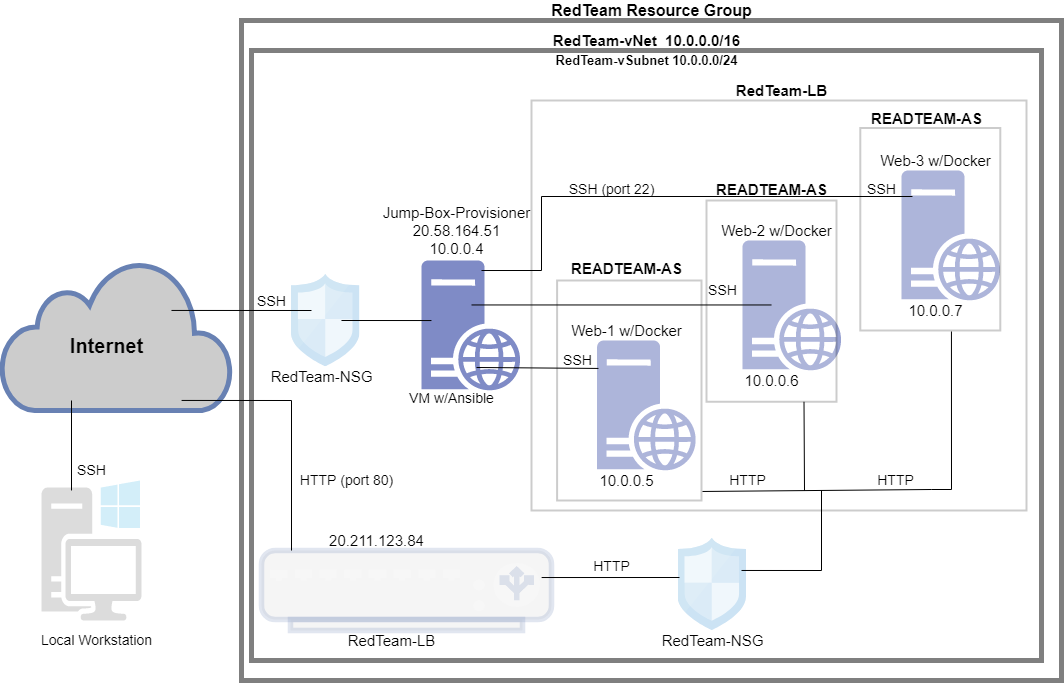

The diagram above was exported from draw.io. Its source (the exported page's mxGraphModel, read from the mxfile embedded in the PNG):
<mxGraphModel dx="1038" dy="489" grid="1" gridSize="10" guides="1" tooltips="1" connect="1" arrows="1" fold="1" page="1" pageScale="1" pageWidth="850" pageHeight="1100" math="0" shadow="0">
  <root>
    <mxCell id="0" />
    <mxCell id="1" parent="0" />
    <mxCell id="6YR0T9kkUch3uBSzHtnV-1" value="" style="html=1;outlineConnect=0;fillColor=#CCCCCC;strokeColor=#6881B3;gradientColor=none;gradientDirection=north;strokeWidth=2;shape=mxgraph.networks.cloud;fontColor=#ffffff;" parent="1" vertex="1">
      <mxGeometry x="10" y="330" width="230" height="150" as="geometry" />
    </mxCell>
    <mxCell id="6YR0T9kkUch3uBSzHtnV-4" value="" style="rounded=0;whiteSpace=wrap;html=1;opacity=50;strokeWidth=5;glass=0;shadow=0;sketch=0;fillColor=#FFFFFF;strokeColor=#000000;" parent="1" vertex="1">
      <mxGeometry x="250" y="90" width="820" height="660" as="geometry" />
    </mxCell>
    <mxCell id="6YR0T9kkUch3uBSzHtnV-6" value="" style="rounded=0;whiteSpace=wrap;html=1;shadow=0;glass=0;sketch=0;strokeColor=#000000;strokeWidth=5;fillColor=#FFFFFF;opacity=50;" parent="1" vertex="1">
      <mxGeometry x="260" y="120" width="790" height="610" as="geometry" />
    </mxCell>
    <mxCell id="6YR0T9kkUch3uBSzHtnV-7" value="" style="sketch=0;aspect=fixed;pointerEvents=1;shadow=0;dashed=0;html=1;strokeColor=none;labelPosition=center;verticalLabelPosition=bottom;verticalAlign=top;align=center;fillColor=#00188D;shape=mxgraph.mscae.enterprise.web_server;rounded=0;glass=0;opacity=50;" parent="1" vertex="1">
      <mxGeometry x="430" y="330" width="98.8" height="130" as="geometry" />
    </mxCell>
    <mxCell id="6YR0T9kkUch3uBSzHtnV-8" value="" style="sketch=0;aspect=fixed;pointerEvents=1;shadow=0;dashed=0;html=1;strokeColor=none;labelPosition=center;verticalLabelPosition=bottom;verticalAlign=top;align=center;fillColor=#00188D;shape=mxgraph.mscae.enterprise.web_server;rounded=0;glass=0;opacity=50;" parent="1" vertex="1">
      <mxGeometry x="605.6" y="410" width="98.8" height="130" as="geometry" />
    </mxCell>
    <mxCell id="6YR0T9kkUch3uBSzHtnV-9" value="" style="sketch=0;aspect=fixed;pointerEvents=1;shadow=0;dashed=0;html=1;strokeColor=none;labelPosition=center;verticalLabelPosition=bottom;verticalAlign=top;align=center;fillColor=#00188D;shape=mxgraph.mscae.enterprise.web_server;rounded=0;glass=0;opacity=50;" parent="1" vertex="1">
      <mxGeometry x="751" y="310" width="98.8" height="130" as="geometry" />
    </mxCell>
    <mxCell id="6YR0T9kkUch3uBSzHtnV-10" value="" style="sketch=0;aspect=fixed;pointerEvents=1;shadow=0;dashed=0;html=1;strokeColor=none;labelPosition=center;verticalLabelPosition=bottom;verticalAlign=top;align=center;fillColor=#00188D;shape=mxgraph.mscae.enterprise.web_server;rounded=0;glass=0;opacity=50;" parent="1" vertex="1">
      <mxGeometry x="910" y="240" width="98.8" height="130" as="geometry" />
    </mxCell>
    <mxCell id="6YR0T9kkUch3uBSzHtnV-11" value="&lt;b&gt;&lt;font style=&quot;font-size: 16px&quot;&gt;RedTeam Resource Group&lt;/font&gt;&lt;/b&gt;" style="text;html=1;align=center;verticalAlign=middle;resizable=0;points=[];autosize=1;strokeColor=none;fillColor=none;" parent="1" vertex="1">
      <mxGeometry x="550" y="70" width="220" height="20" as="geometry" />
    </mxCell>
    <mxCell id="6YR0T9kkUch3uBSzHtnV-12" value="&lt;b&gt;&lt;font style=&quot;font-size: 15px&quot;&gt;RedTeam-vNet&amp;nbsp; 10.0.0.0/16&lt;/font&gt;&lt;/b&gt;" style="text;html=1;align=center;verticalAlign=middle;resizable=0;points=[];autosize=1;strokeColor=none;fillColor=none;" parent="1" vertex="1">
      <mxGeometry x="555" y="100" width="200" height="20" as="geometry" />
    </mxCell>
    <mxCell id="6YR0T9kkUch3uBSzHtnV-13" value="" style="rounded=0;whiteSpace=wrap;html=1;shadow=0;glass=0;sketch=0;fontSize=15;strokeColor=#000000;strokeWidth=2;fillColor=#FFFFFF;opacity=20;direction=south;" parent="1" vertex="1">
      <mxGeometry x="540" y="170" width="495" height="410" as="geometry" />
    </mxCell>
    <mxCell id="6YR0T9kkUch3uBSzHtnV-14" value="" style="rounded=0;whiteSpace=wrap;html=1;shadow=0;glass=0;sketch=0;fontSize=15;strokeColor=#000000;strokeWidth=2;fillColor=#FFFFFF;opacity=20;direction=south;" parent="1" vertex="1">
      <mxGeometry x="715" y="270" width="130" height="201.25" as="geometry" />
    </mxCell>
    <mxCell id="6YR0T9kkUch3uBSzHtnV-15" value="" style="rounded=0;whiteSpace=wrap;html=1;shadow=0;glass=0;sketch=0;fontSize=15;strokeColor=#000000;strokeWidth=2;fillColor=#FFFFFF;opacity=20;direction=south;" parent="1" vertex="1">
      <mxGeometry x="565.6" y="350" width="144.4" height="220" as="geometry" />
    </mxCell>
    <mxCell id="6YR0T9kkUch3uBSzHtnV-16" value="" style="rounded=0;whiteSpace=wrap;html=1;shadow=0;glass=0;sketch=0;fontSize=15;strokeColor=#000000;strokeWidth=2;fillColor=#FFFFFF;opacity=20;direction=south;" parent="1" vertex="1">
      <mxGeometry x="868.8" y="197.5" width="140" height="202.5" as="geometry" />
    </mxCell>
    <mxCell id="6YR0T9kkUch3uBSzHtnV-17" value="&lt;b&gt;READTEAM-AS&lt;/b&gt;" style="text;html=1;align=center;verticalAlign=middle;resizable=0;points=[];autosize=1;strokeColor=none;fillColor=none;fontSize=15;" parent="1" vertex="1">
      <mxGeometry x="870" y="177.5" width="130" height="20" as="geometry" />
    </mxCell>
    <mxCell id="6YR0T9kkUch3uBSzHtnV-18" value="&lt;b&gt;READTEAM-AS&lt;/b&gt;" style="text;html=1;align=center;verticalAlign=middle;resizable=0;points=[];autosize=1;strokeColor=none;fillColor=none;fontSize=15;" parent="1" vertex="1">
      <mxGeometry x="715" y="248.75" width="130" height="20" as="geometry" />
    </mxCell>
    <mxCell id="6YR0T9kkUch3uBSzHtnV-19" value="&lt;b&gt;READTEAM-AS&lt;/b&gt;" style="text;html=1;align=center;verticalAlign=middle;resizable=0;points=[];autosize=1;strokeColor=none;fillColor=none;fontSize=15;" parent="1" vertex="1">
      <mxGeometry x="570" y="327.5" width="130" height="20" as="geometry" />
    </mxCell>
    <mxCell id="6YR0T9kkUch3uBSzHtnV-20" value="Web-1 w/Docker" style="text;html=1;align=center;verticalAlign=middle;resizable=0;points=[];autosize=1;strokeColor=none;fillColor=none;fontSize=15;" parent="1" vertex="1">
      <mxGeometry x="570" y="390" width="130" height="20" as="geometry" />
    </mxCell>
    <mxCell id="6YR0T9kkUch3uBSzHtnV-21" value="Web-2 w/Docker" style="text;html=1;align=center;verticalAlign=middle;resizable=0;points=[];autosize=1;strokeColor=none;fillColor=none;fontSize=15;" parent="1" vertex="1">
      <mxGeometry x="719.8" y="290" width="130" height="20" as="geometry" />
    </mxCell>
    <mxCell id="6YR0T9kkUch3uBSzHtnV-22" value="Web-3 w/Docker" style="text;html=1;align=center;verticalAlign=middle;resizable=0;points=[];autosize=1;strokeColor=none;fillColor=none;fontSize=15;" parent="1" vertex="1">
      <mxGeometry x="878.8" y="220" width="130" height="20" as="geometry" />
    </mxCell>
    <mxCell id="6YR0T9kkUch3uBSzHtnV-23" value="10.0.0.5" style="text;html=1;align=center;verticalAlign=middle;resizable=0;points=[];autosize=1;strokeColor=none;fillColor=none;fontSize=15;" parent="1" vertex="1">
      <mxGeometry x="600" y="540" width="70" height="20" as="geometry" />
    </mxCell>
    <mxCell id="6YR0T9kkUch3uBSzHtnV-24" value="10.0.0.6" style="text;html=1;align=center;verticalAlign=middle;resizable=0;points=[];autosize=1;strokeColor=none;fillColor=none;fontSize=15;" parent="1" vertex="1">
      <mxGeometry x="745" y="440" width="70" height="20" as="geometry" />
    </mxCell>
    <mxCell id="6YR0T9kkUch3uBSzHtnV-25" value="10.0.0.7" style="text;html=1;align=center;verticalAlign=middle;resizable=0;points=[];autosize=1;strokeColor=none;fillColor=none;fontSize=15;" parent="1" vertex="1">
      <mxGeometry x="908.8" y="370" width="70" height="20" as="geometry" />
    </mxCell>
    <mxCell id="6YR0T9kkUch3uBSzHtnV-30" value="Jump-Box-Provisioner&lt;br&gt;20.58.164.51&lt;br&gt;10.0.0.4" style="text;html=1;align=center;verticalAlign=middle;resizable=0;points=[];autosize=1;strokeColor=none;fillColor=none;fontSize=15;" parent="1" vertex="1">
      <mxGeometry x="385" y="270" width="160" height="60" as="geometry" />
    </mxCell>
    <mxCell id="6YR0T9kkUch3uBSzHtnV-31" value="" style="fontColor=#0066CC;verticalAlign=top;verticalLabelPosition=bottom;labelPosition=center;align=center;html=1;outlineConnect=0;fillColor=#CCCCCC;strokeColor=#6881B3;gradientColor=none;gradientDirection=north;strokeWidth=2;shape=mxgraph.networks.load_balancer;rounded=0;shadow=0;glass=0;sketch=0;fontSize=15;opacity=20;" parent="1" vertex="1">
      <mxGeometry x="270" y="620" width="290" height="80" as="geometry" />
    </mxCell>
    <mxCell id="6YR0T9kkUch3uBSzHtnV-32" value="RedTeam-LB" style="text;html=1;align=center;verticalAlign=middle;resizable=0;points=[];autosize=1;strokeColor=none;fillColor=none;fontSize=15;" parent="1" vertex="1">
      <mxGeometry x="350" y="700" width="100" height="20" as="geometry" />
    </mxCell>
    <mxCell id="6YR0T9kkUch3uBSzHtnV-33" value="20.211.123.84" style="text;html=1;align=center;verticalAlign=middle;resizable=0;points=[];autosize=1;strokeColor=none;fillColor=none;fontSize=15;" parent="1" vertex="1">
      <mxGeometry x="330" y="600" width="110" height="20" as="geometry" />
    </mxCell>
    <mxCell id="6YR0T9kkUch3uBSzHtnV-34" value="" style="sketch=0;aspect=fixed;html=1;points=[];align=center;image;fontSize=12;image=img/lib/mscae/Network_Security_Groups_Classic.svg;rounded=0;shadow=0;glass=0;strokeColor=#000000;strokeWidth=2;fillColor=#FFFFFF;opacity=20;" parent="1" vertex="1">
      <mxGeometry x="300" y="343.75" width="68.45" height="92.5" as="geometry" />
    </mxCell>
    <mxCell id="6YR0T9kkUch3uBSzHtnV-35" value="" style="sketch=0;aspect=fixed;html=1;points=[];align=center;image;fontSize=12;image=img/lib/mscae/Network_Security_Groups_Classic.svg;rounded=0;shadow=0;glass=0;strokeColor=#000000;strokeWidth=2;fillColor=#FFFFFF;opacity=20;" parent="1" vertex="1">
      <mxGeometry x="686.55" y="607.5" width="68.45" height="92.5" as="geometry" />
    </mxCell>
    <mxCell id="6YR0T9kkUch3uBSzHtnV-38" value="RedTeam-NSG" style="text;html=1;align=center;verticalAlign=middle;resizable=0;points=[];autosize=1;strokeColor=none;fillColor=none;fontSize=15;" parent="1" vertex="1">
      <mxGeometry x="270" y="436.25" width="120" height="20" as="geometry" />
    </mxCell>
    <mxCell id="6YR0T9kkUch3uBSzHtnV-39" value="RedTeam-NSG" style="text;html=1;align=center;verticalAlign=middle;resizable=0;points=[];autosize=1;strokeColor=none;fillColor=none;fontSize=15;" parent="1" vertex="1">
      <mxGeometry x="660.78" y="700" width="120" height="20" as="geometry" />
    </mxCell>
    <mxCell id="6YR0T9kkUch3uBSzHtnV-40" value="&lt;b&gt;&lt;font style=&quot;font-size: 20px&quot;&gt;Internet&lt;/font&gt;&lt;/b&gt;" style="text;html=1;align=center;verticalAlign=middle;resizable=0;points=[];autosize=1;strokeColor=none;fillColor=none;fontSize=15;" parent="1" vertex="1">
      <mxGeometry x="70" y="400" width="90" height="30" as="geometry" />
    </mxCell>
    <mxCell id="6YR0T9kkUch3uBSzHtnV-43" value="&lt;font style=&quot;font-size: 14px&quot;&gt;VM w/Ansible&lt;/font&gt;" style="text;html=1;align=center;verticalAlign=middle;resizable=0;points=[];autosize=1;strokeColor=none;fillColor=none;fontSize=20;" parent="1" vertex="1">
      <mxGeometry x="410" y="450" width="100" height="30" as="geometry" />
    </mxCell>
    <mxCell id="6YR0T9kkUch3uBSzHtnV-48" value="" style="endArrow=none;html=1;rounded=0;fontSize=14;entryX=0.101;entryY=0.462;entryDx=0;entryDy=0;entryPerimeter=0;exitX=0.73;exitY=0.5;exitDx=0;exitDy=0;exitPerimeter=0;" parent="1" source="6YR0T9kkUch3uBSzHtnV-34" target="6YR0T9kkUch3uBSzHtnV-7" edge="1">
      <mxGeometry width="50" height="50" relative="1" as="geometry">
        <mxPoint x="368.45" y="390" as="sourcePoint" />
        <mxPoint x="418.45" y="390" as="targetPoint" />
      </mxGeometry>
    </mxCell>
    <mxCell id="6YR0T9kkUch3uBSzHtnV-49" value="" style="endArrow=none;html=1;rounded=0;fontSize=14;entryX=0.292;entryY=0.392;entryDx=0;entryDy=0;entryPerimeter=0;exitX=0.739;exitY=0.333;exitDx=0;exitDy=0;exitPerimeter=0;" parent="1" source="6YR0T9kkUch3uBSzHtnV-1" target="6YR0T9kkUch3uBSzHtnV-34" edge="1">
      <mxGeometry width="50" height="50" relative="1" as="geometry">
        <mxPoint x="210" y="379.75" as="sourcePoint" />
        <mxPoint x="300" y="379.5" as="targetPoint" />
      </mxGeometry>
    </mxCell>
    <mxCell id="6YR0T9kkUch3uBSzHtnV-50" value="" style="endArrow=none;html=1;rounded=0;fontSize=14;entryX=0.294;entryY=0.496;entryDx=0;entryDy=0;entryPerimeter=0;exitX=0.506;exitY=0.342;exitDx=0;exitDy=0;exitPerimeter=0;" parent="1" source="6YR0T9kkUch3uBSzHtnV-7" target="6YR0T9kkUch3uBSzHtnV-9" edge="1">
      <mxGeometry width="50" height="50" relative="1" as="geometry">
        <mxPoint x="570" y="374.75" as="sourcePoint" />
        <mxPoint x="650" y="374.5" as="targetPoint" />
      </mxGeometry>
    </mxCell>
    <mxCell id="6YR0T9kkUch3uBSzHtnV-51" value="" style="endArrow=none;html=1;rounded=0;fontSize=14;entryX=0.111;entryY=0.2;entryDx=0;entryDy=0;entryPerimeter=0;exitX=0.656;exitY=1.167;exitDx=0;exitDy=0;exitPerimeter=0;" parent="1" source="6YR0T9kkUch3uBSzHtnV-30" target="6YR0T9kkUch3uBSzHtnV-10" edge="1">
      <mxGeometry width="50" height="50" relative="1" as="geometry">
        <mxPoint x="570" y="266" as="sourcePoint" />
        <mxPoint x="750.78" y="270" as="targetPoint" />
        <Array as="points">
          <mxPoint x="550" y="340" />
          <mxPoint x="550" y="266" />
        </Array>
      </mxGeometry>
    </mxCell>
    <mxCell id="6YR0T9kkUch3uBSzHtnV-52" value="" style="endArrow=none;html=1;rounded=0;fontSize=14;exitX=0.783;exitY=0.933;exitDx=0;exitDy=0;exitPerimeter=0;" parent="1" source="6YR0T9kkUch3uBSzHtnV-1" edge="1">
      <mxGeometry width="50" height="50" relative="1" as="geometry">
        <mxPoint x="270" y="470" as="sourcePoint" />
        <mxPoint x="300" y="620" as="targetPoint" />
        <Array as="points">
          <mxPoint x="300" y="470" />
        </Array>
      </mxGeometry>
    </mxCell>
    <mxCell id="6YR0T9kkUch3uBSzHtnV-53" value="" style="endArrow=none;html=1;rounded=0;fontSize=14;entryX=0.014;entryY=0.215;entryDx=0;entryDy=0;entryPerimeter=0;exitX=0.557;exitY=0.823;exitDx=0;exitDy=0;exitPerimeter=0;" parent="1" source="6YR0T9kkUch3uBSzHtnV-7" target="6YR0T9kkUch3uBSzHtnV-8" edge="1">
      <mxGeometry width="50" height="50" relative="1" as="geometry">
        <mxPoint x="500" y="492.5" as="sourcePoint" />
        <mxPoint x="590" y="491.25" as="targetPoint" />
      </mxGeometry>
    </mxCell>
    <mxCell id="6YR0T9kkUch3uBSzHtnV-54" value="" style="endArrow=none;html=1;rounded=0;fontSize=14;entryX=0.021;entryY=0.427;entryDx=0;entryDy=0;entryPerimeter=0;exitX=0.966;exitY=0.338;exitDx=0;exitDy=0;exitPerimeter=0;" parent="1" source="6YR0T9kkUch3uBSzHtnV-31" target="6YR0T9kkUch3uBSzHtnV-35" edge="1">
      <mxGeometry width="50" height="50" relative="1" as="geometry">
        <mxPoint x="560" y="647" as="sourcePoint" />
        <mxPoint x="660.78" y="648.25" as="targetPoint" />
      </mxGeometry>
    </mxCell>
    <mxCell id="6YR0T9kkUch3uBSzHtnV-55" value="" style="sketch=0;pointerEvents=1;shadow=0;dashed=0;html=1;strokeColor=none;fillColor=#505050;labelPosition=center;verticalLabelPosition=bottom;verticalAlign=top;outlineConnect=0;align=center;shape=mxgraph.office.devices.workstation_pc;rounded=0;glass=0;fontSize=14;opacity=20;" parent="1" vertex="1">
      <mxGeometry x="50" y="550" width="100" height="140" as="geometry" />
    </mxCell>
    <mxCell id="6YR0T9kkUch3uBSzHtnV-56" value="" style="endArrow=none;html=1;rounded=0;fontSize=14;exitX=0.3;exitY=0.071;exitDx=0;exitDy=0;exitPerimeter=0;" parent="1" source="6YR0T9kkUch3uBSzHtnV-55" edge="1">
      <mxGeometry width="50" height="50" relative="1" as="geometry">
        <mxPoint x="80" y="550" as="sourcePoint" />
        <mxPoint x="80" y="470" as="targetPoint" />
      </mxGeometry>
    </mxCell>
    <mxCell id="6YR0T9kkUch3uBSzHtnV-57" value="SSH" style="text;html=1;align=center;verticalAlign=middle;resizable=0;points=[];autosize=1;strokeColor=none;fillColor=none;fontSize=14;" parent="1" vertex="1">
      <mxGeometry x="80" y="530" width="40" height="20" as="geometry" />
    </mxCell>
    <mxCell id="6YR0T9kkUch3uBSzHtnV-58" value="SSH" style="text;html=1;align=center;verticalAlign=middle;resizable=0;points=[];autosize=1;strokeColor=none;fillColor=none;fontSize=14;" parent="1" vertex="1">
      <mxGeometry x="260" y="360.62" width="40" height="20" as="geometry" />
    </mxCell>
    <mxCell id="6YR0T9kkUch3uBSzHtnV-59" value="SSH" style="text;html=1;align=center;verticalAlign=middle;resizable=0;points=[];autosize=1;strokeColor=none;fillColor=none;fontSize=14;" parent="1" vertex="1">
      <mxGeometry x="565.6" y="420" width="40" height="20" as="geometry" />
    </mxCell>
    <mxCell id="6YR0T9kkUch3uBSzHtnV-61" value="SSH" style="text;html=1;align=center;verticalAlign=middle;resizable=0;points=[];autosize=1;strokeColor=none;fillColor=none;fontSize=14;" parent="1" vertex="1">
      <mxGeometry x="870" y="248.75" width="40" height="20" as="geometry" />
    </mxCell>
    <mxCell id="6YR0T9kkUch3uBSzHtnV-62" value="HTTP (port 80)" style="text;html=1;align=center;verticalAlign=middle;resizable=0;points=[];autosize=1;strokeColor=none;fillColor=none;fontSize=14;" parent="1" vertex="1">
      <mxGeometry x="300" y="540" width="110" height="20" as="geometry" />
    </mxCell>
    <mxCell id="6YR0T9kkUch3uBSzHtnV-63" value="HTTP" style="text;html=1;align=center;verticalAlign=middle;resizable=0;points=[];autosize=1;strokeColor=none;fillColor=none;fontSize=14;" parent="1" vertex="1">
      <mxGeometry x="595" y="626.25" width="50" height="20" as="geometry" />
    </mxCell>
    <mxCell id="6YR0T9kkUch3uBSzHtnV-64" value="" style="endArrow=none;html=1;rounded=0;fontSize=14;entryX=1;entryY=0.25;entryDx=0;entryDy=0;" parent="1" target="6YR0T9kkUch3uBSzHtnV-14" edge="1">
      <mxGeometry width="50" height="50" relative="1" as="geometry">
        <mxPoint x="813" y="560" as="sourcePoint" />
        <mxPoint x="815" y="480" as="targetPoint" />
      </mxGeometry>
    </mxCell>
    <mxCell id="6YR0T9kkUch3uBSzHtnV-65" value="" style="endArrow=none;html=1;rounded=0;fontSize=14;entryX=1.005;entryY=0.349;entryDx=0;entryDy=0;entryPerimeter=0;exitX=0.959;exitY=-0.007;exitDx=0;exitDy=0;exitPerimeter=0;" parent="1" source="6YR0T9kkUch3uBSzHtnV-15" target="6YR0T9kkUch3uBSzHtnV-16" edge="1">
      <mxGeometry width="50" height="50" relative="1" as="geometry">
        <mxPoint x="730" y="560" as="sourcePoint" />
        <mxPoint x="989.8" y="420" as="targetPoint" />
        <Array as="points">
          <mxPoint x="939.8" y="559" />
          <mxPoint x="960" y="559" />
        </Array>
      </mxGeometry>
    </mxCell>
    <mxCell id="6YR0T9kkUch3uBSzHtnV-66" value="Local Workstation" style="text;html=1;align=center;verticalAlign=middle;resizable=0;points=[];autosize=1;strokeColor=none;fillColor=none;fontSize=14;" parent="1" vertex="1">
      <mxGeometry x="40" y="700" width="130" height="20" as="geometry" />
    </mxCell>
    <mxCell id="6YR0T9kkUch3uBSzHtnV-68" value="SSH" style="text;html=1;align=center;verticalAlign=middle;resizable=0;points=[];autosize=1;strokeColor=none;fillColor=none;fontSize=14;" parent="1" vertex="1">
      <mxGeometry x="711" y="350" width="40" height="20" as="geometry" />
    </mxCell>
    <mxCell id="6YR0T9kkUch3uBSzHtnV-69" value="SSH (port 22)" style="text;html=1;align=center;verticalAlign=middle;resizable=0;points=[];autosize=1;strokeColor=none;fillColor=none;fontSize=14;" parent="1" vertex="1">
      <mxGeometry x="570" y="248.75" width="100" height="20" as="geometry" />
    </mxCell>
    <mxCell id="6YR0T9kkUch3uBSzHtnV-70" value="HTTP" style="text;html=1;align=center;verticalAlign=middle;resizable=0;points=[];autosize=1;strokeColor=none;fillColor=none;fontSize=14;" parent="1" vertex="1">
      <mxGeometry x="878.8" y="540" width="50" height="20" as="geometry" />
    </mxCell>
    <mxCell id="6YR0T9kkUch3uBSzHtnV-71" value="HTTP" style="text;html=1;align=center;verticalAlign=middle;resizable=0;points=[];autosize=1;strokeColor=none;fillColor=none;fontSize=14;" parent="1" vertex="1">
      <mxGeometry x="730.78" y="540" width="50" height="20" as="geometry" />
    </mxCell>
    <mxCell id="6YR0T9kkUch3uBSzHtnV-72" value="" style="endArrow=none;html=1;rounded=0;fontSize=14;exitX=0.927;exitY=0.351;exitDx=0;exitDy=0;exitPerimeter=0;" parent="1" source="6YR0T9kkUch3uBSzHtnV-35" edge="1">
      <mxGeometry width="50" height="50" relative="1" as="geometry">
        <mxPoint x="830" y="706.25" as="sourcePoint" />
        <mxPoint x="830" y="560" as="targetPoint" />
        <Array as="points">
          <mxPoint x="830" y="640" />
        </Array>
      </mxGeometry>
    </mxCell>
    <mxCell id="6YR0T9kkUch3uBSzHtnV-73" value="&lt;b&gt;&lt;font style=&quot;font-size: 15px&quot;&gt;RedTeam-LB&lt;/font&gt;&lt;/b&gt;" style="text;html=1;align=center;verticalAlign=middle;resizable=0;points=[];autosize=1;strokeColor=none;fillColor=none;fontSize=14;" parent="1" vertex="1">
      <mxGeometry x="735" y="150" width="110" height="20" as="geometry" />
    </mxCell>
    <mxCell id="HjXgULiJVhD-WvNbNN6f-1" value="&lt;b&gt;&lt;font style=&quot;font-size: 13px;&quot;&gt;RedTeam-vSubnet 10.0.0.0/24&lt;/font&gt;&lt;/b&gt;" style="text;html=1;align=center;verticalAlign=middle;resizable=0;points=[];autosize=1;strokeColor=none;fillColor=none;" vertex="1" parent="1">
      <mxGeometry x="555" y="120" width="200" height="20" as="geometry" />
    </mxCell>
  </root>
</mxGraphModel>